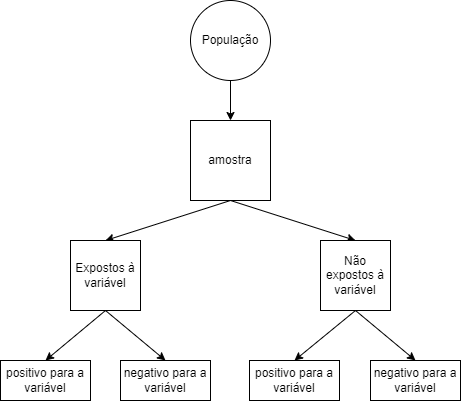

The diagram above was exported from draw.io. Its source (the exported page's mxGraphModel, read from the mxfile embedded in the PNG):
<mxGraphModel dx="945" dy="779" grid="1" gridSize="10" guides="1" tooltips="1" connect="1" arrows="1" fold="1" page="1" pageScale="1" pageWidth="850" pageHeight="1100" math="0" shadow="0">
  <root>
    <mxCell id="0" />
    <mxCell id="1" parent="0" />
    <mxCell id="2" value="População" style="ellipse;whiteSpace=wrap;html=1;aspect=fixed;" vertex="1" parent="1">
      <mxGeometry x="360" y="80" width="80" height="80" as="geometry" />
    </mxCell>
    <mxCell id="21" style="edgeStyle=none;html=1;entryX=0.5;entryY=0;entryDx=0;entryDy=0;exitX=0.5;exitY=1;exitDx=0;exitDy=0;" edge="1" parent="1" source="3" target="5">
      <mxGeometry relative="1" as="geometry" />
    </mxCell>
    <mxCell id="22" style="edgeStyle=none;html=1;entryX=0.5;entryY=0;entryDx=0;entryDy=0;exitX=0.5;exitY=1;exitDx=0;exitDy=0;" edge="1" parent="1" source="3" target="6">
      <mxGeometry relative="1" as="geometry" />
    </mxCell>
    <mxCell id="3" value="amostra" style="whiteSpace=wrap;html=1;aspect=fixed;" vertex="1" parent="1">
      <mxGeometry x="360" y="200" width="80" height="80" as="geometry" />
    </mxCell>
    <mxCell id="4" value="" style="endArrow=classic;html=1;exitX=0.5;exitY=1;exitDx=0;exitDy=0;" edge="1" parent="1" source="2" target="3">
      <mxGeometry width="50" height="50" relative="1" as="geometry">
        <mxPoint x="460" y="420" as="sourcePoint" />
        <mxPoint x="510" y="370" as="targetPoint" />
      </mxGeometry>
    </mxCell>
    <mxCell id="19" style="edgeStyle=none;html=1;entryX=0.5;entryY=0;entryDx=0;entryDy=0;exitX=0.5;exitY=1;exitDx=0;exitDy=0;" edge="1" parent="1" source="5" target="10">
      <mxGeometry relative="1" as="geometry" />
    </mxCell>
    <mxCell id="20" style="edgeStyle=none;html=1;exitX=0.5;exitY=1;exitDx=0;exitDy=0;entryX=0.5;entryY=0;entryDx=0;entryDy=0;" edge="1" parent="1" source="5" target="11">
      <mxGeometry relative="1" as="geometry" />
    </mxCell>
    <mxCell id="5" value="Expostos à variável" style="whiteSpace=wrap;html=1;aspect=fixed;" vertex="1" parent="1">
      <mxGeometry x="240" y="320" width="70" height="70" as="geometry" />
    </mxCell>
    <mxCell id="17" style="edgeStyle=none;html=1;entryX=0.5;entryY=0;entryDx=0;entryDy=0;exitX=0.5;exitY=1;exitDx=0;exitDy=0;" edge="1" parent="1" source="6" target="12">
      <mxGeometry relative="1" as="geometry" />
    </mxCell>
    <mxCell id="18" style="edgeStyle=none;html=1;exitX=0.5;exitY=1;exitDx=0;exitDy=0;entryX=0.5;entryY=0;entryDx=0;entryDy=0;" edge="1" parent="1" source="6" target="13">
      <mxGeometry relative="1" as="geometry" />
    </mxCell>
    <mxCell id="6" value="Não expostos à variável" style="whiteSpace=wrap;html=1;aspect=fixed;" vertex="1" parent="1">
      <mxGeometry x="490" y="320" width="70" height="70" as="geometry" />
    </mxCell>
    <mxCell id="10" value="negativo para a variável" style="rounded=0;whiteSpace=wrap;html=1;" vertex="1" parent="1">
      <mxGeometry x="290" y="440" width="90" height="40" as="geometry" />
    </mxCell>
    <mxCell id="11" value="positivo para a variável" style="rounded=0;whiteSpace=wrap;html=1;" vertex="1" parent="1">
      <mxGeometry x="170" y="440" width="90" height="40" as="geometry" />
    </mxCell>
    <mxCell id="12" value="negativo para a variável" style="rounded=0;whiteSpace=wrap;html=1;" vertex="1" parent="1">
      <mxGeometry x="540" y="440" width="90" height="40" as="geometry" />
    </mxCell>
    <mxCell id="13" value="positivo para a variável" style="rounded=0;whiteSpace=wrap;html=1;" vertex="1" parent="1">
      <mxGeometry x="419" y="440" width="90" height="40" as="geometry" />
    </mxCell>
  </root>
</mxGraphModel>